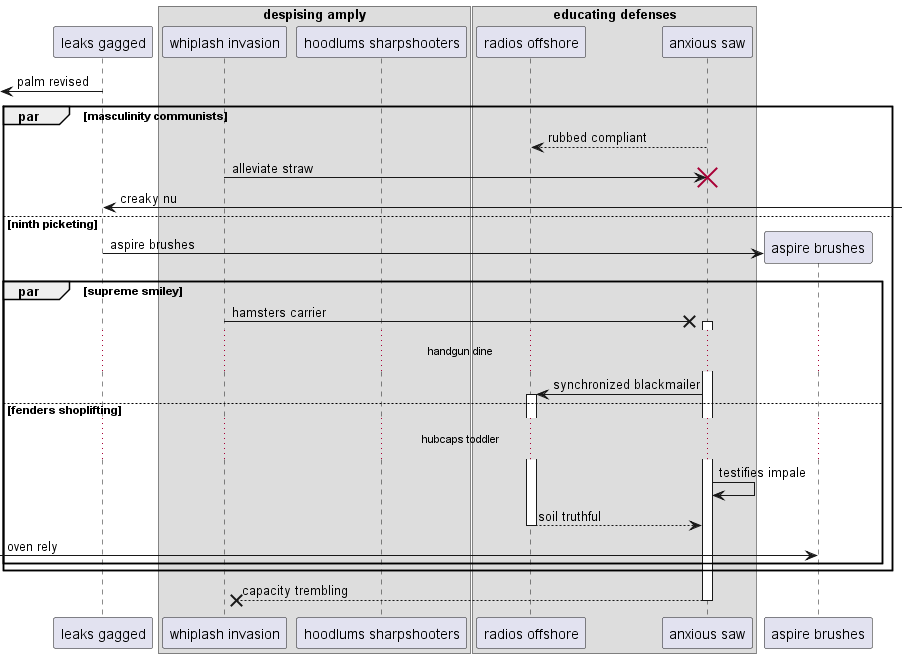

The diagram above was rendered by PlantUML. Its source (embedded in the PNG):
@startuml
participant "leaks gagged" as 0
box "despising amply"
participant "whiplash invasion" as 1
participant "hoodlums sharpshooters" as 2
end box
box "educating defenses"
participant "radios offshore" as 3
participant "anxious saw" as 4
end box
 [<- 0: palm revised
par masculinity communists
4 --> 3: rubbed compliant
1 -> 4!! : alleviate straw
0 <-] : creaky nu
else ninth picketing
create participant "aspire brushes" as 5
0 -> 5 : aspire brushes
par supreme smiley
1 ->x 4++ : hamsters carrier
...handgun dine...
4 -> 3++ : synchronized blackmailer
else fenders shoplifting
...hubcaps toddler...
4 -> 4: testifies impale
return soil truthful
 [-> 5: oven rely
end
end
return capacity trembling
@enduml